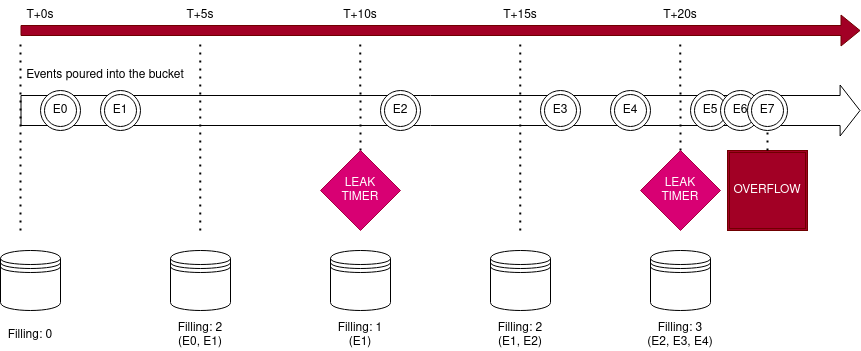

The diagram above was exported from draw.io. Its source (the exported page's mxGraphModel, read from the mxfile embedded in the PNG):
<mxGraphModel dx="1597" dy="876" grid="1" gridSize="10" guides="1" tooltips="1" connect="1" arrows="1" fold="1" page="1" pageScale="1" pageWidth="827" pageHeight="1169" math="0" shadow="0">
  <root>
    <mxCell id="0" />
    <mxCell id="1" parent="0" />
    <mxCell id="GVfHSsp1LPKBqe8zwPOD-1" value="" style="shape=flexArrow;endArrow=classic;html=1;rounded=0;fillColor=#a20025;strokeColor=#6F0000;" edge="1" parent="1">
      <mxGeometry width="50" height="50" relative="1" as="geometry">
        <mxPoint x="40" y="120" as="sourcePoint" />
        <mxPoint x="880" y="120" as="targetPoint" />
      </mxGeometry>
    </mxCell>
    <mxCell id="GVfHSsp1LPKBqe8zwPOD-2" value="T+0s" style="text;strokeColor=none;align=center;fillColor=none;html=1;verticalAlign=middle;whiteSpace=wrap;rounded=0;" vertex="1" parent="1">
      <mxGeometry x="30" y="90" width="60" height="30" as="geometry" />
    </mxCell>
    <mxCell id="GVfHSsp1LPKBqe8zwPOD-3" value="T+5s" style="text;strokeColor=none;align=center;fillColor=none;html=1;verticalAlign=middle;whiteSpace=wrap;rounded=0;" vertex="1" parent="1">
      <mxGeometry x="190" y="90" width="60" height="30" as="geometry" />
    </mxCell>
    <mxCell id="GVfHSsp1LPKBqe8zwPOD-4" value="T+10s" style="text;strokeColor=none;align=center;fillColor=none;html=1;verticalAlign=middle;whiteSpace=wrap;rounded=0;" vertex="1" parent="1">
      <mxGeometry x="350" y="90" width="60" height="30" as="geometry" />
    </mxCell>
    <mxCell id="GVfHSsp1LPKBqe8zwPOD-5" value="T+15s" style="text;strokeColor=none;align=center;fillColor=none;html=1;verticalAlign=middle;whiteSpace=wrap;rounded=0;" vertex="1" parent="1">
      <mxGeometry x="510" y="90" width="60" height="30" as="geometry" />
    </mxCell>
    <mxCell id="GVfHSsp1LPKBqe8zwPOD-6" value="T+20s" style="text;strokeColor=none;align=center;fillColor=none;html=1;verticalAlign=middle;whiteSpace=wrap;rounded=0;" vertex="1" parent="1">
      <mxGeometry x="670" y="90" width="60" height="30" as="geometry" />
    </mxCell>
    <mxCell id="GVfHSsp1LPKBqe8zwPOD-7" value="" style="endArrow=none;dashed=1;html=1;dashPattern=1 3;strokeWidth=2;rounded=0;" edge="1" parent="1">
      <mxGeometry width="50" height="50" relative="1" as="geometry">
        <mxPoint x="40" y="320" as="sourcePoint" />
        <mxPoint x="40" y="130" as="targetPoint" />
      </mxGeometry>
    </mxCell>
    <mxCell id="GVfHSsp1LPKBqe8zwPOD-8" value="" style="endArrow=none;dashed=1;html=1;dashPattern=1 3;strokeWidth=2;rounded=0;" edge="1" parent="1">
      <mxGeometry width="50" height="50" relative="1" as="geometry">
        <mxPoint x="219.76" y="320" as="sourcePoint" />
        <mxPoint x="219.76" y="130" as="targetPoint" />
      </mxGeometry>
    </mxCell>
    <mxCell id="GVfHSsp1LPKBqe8zwPOD-9" value="" style="endArrow=none;dashed=1;html=1;dashPattern=1 3;strokeWidth=2;rounded=0;" edge="1" parent="1">
      <mxGeometry width="50" height="50" relative="1" as="geometry">
        <mxPoint x="380" y="240" as="sourcePoint" />
        <mxPoint x="379.76" y="130" as="targetPoint" />
      </mxGeometry>
    </mxCell>
    <mxCell id="GVfHSsp1LPKBqe8zwPOD-10" value="" style="endArrow=none;dashed=1;html=1;dashPattern=1 3;strokeWidth=2;rounded=0;" edge="1" parent="1">
      <mxGeometry width="50" height="50" relative="1" as="geometry">
        <mxPoint x="539.76" y="320" as="sourcePoint" />
        <mxPoint x="539.76" y="130" as="targetPoint" />
      </mxGeometry>
    </mxCell>
    <mxCell id="GVfHSsp1LPKBqe8zwPOD-13" value="" style="endArrow=none;dashed=1;html=1;dashPattern=1 3;strokeWidth=2;rounded=0;" edge="1" parent="1">
      <mxGeometry width="50" height="50" relative="1" as="geometry">
        <mxPoint x="700" y="240" as="sourcePoint" />
        <mxPoint x="699.76" y="130" as="targetPoint" />
      </mxGeometry>
    </mxCell>
    <mxCell id="GVfHSsp1LPKBqe8zwPOD-15" value="" style="shape=datastore;whiteSpace=wrap;html=1;" vertex="1" parent="1">
      <mxGeometry x="20" y="340" width="60" height="60" as="geometry" />
    </mxCell>
    <mxCell id="GVfHSsp1LPKBqe8zwPOD-16" value="" style="shape=datastore;whiteSpace=wrap;html=1;" vertex="1" parent="1">
      <mxGeometry x="190" y="340" width="60" height="60" as="geometry" />
    </mxCell>
    <mxCell id="GVfHSsp1LPKBqe8zwPOD-17" value="" style="shape=datastore;whiteSpace=wrap;html=1;" vertex="1" parent="1">
      <mxGeometry x="350" y="340" width="60" height="60" as="geometry" />
    </mxCell>
    <mxCell id="GVfHSsp1LPKBqe8zwPOD-18" value="" style="shape=datastore;whiteSpace=wrap;html=1;" vertex="1" parent="1">
      <mxGeometry x="510" y="340" width="60" height="60" as="geometry" />
    </mxCell>
    <mxCell id="GVfHSsp1LPKBqe8zwPOD-19" value="" style="shape=datastore;whiteSpace=wrap;html=1;" vertex="1" parent="1">
      <mxGeometry x="670" y="340" width="60" height="60" as="geometry" />
    </mxCell>
    <mxCell id="GVfHSsp1LPKBqe8zwPOD-21" value="" style="shape=flexArrow;endArrow=classic;html=1;rounded=0;width=30;endSize=6.3;fillColor=none;" edge="1" parent="1">
      <mxGeometry width="50" height="50" relative="1" as="geometry">
        <mxPoint x="40" y="200" as="sourcePoint" />
        <mxPoint x="880" y="200" as="targetPoint" />
      </mxGeometry>
    </mxCell>
    <mxCell id="GVfHSsp1LPKBqe8zwPOD-22" value="Events poured into the bucket" style="text;strokeColor=none;align=center;fillColor=none;html=1;verticalAlign=middle;whiteSpace=wrap;rounded=0;" vertex="1" parent="1">
      <mxGeometry x="20" y="150" width="210" height="30" as="geometry" />
    </mxCell>
    <mxCell id="GVfHSsp1LPKBqe8zwPOD-23" value="" style="ellipse;shape=doubleEllipse;whiteSpace=wrap;html=1;aspect=fixed;" vertex="1" parent="1">
      <mxGeometry x="60" y="180" width="40" height="40" as="geometry" />
    </mxCell>
    <mxCell id="GVfHSsp1LPKBqe8zwPOD-27" value="E0" style="text;strokeColor=none;align=center;fillColor=none;html=1;verticalAlign=middle;whiteSpace=wrap;rounded=0;" vertex="1" parent="1">
      <mxGeometry x="50" y="185" width="60" height="30" as="geometry" />
    </mxCell>
    <mxCell id="GVfHSsp1LPKBqe8zwPOD-30" value="" style="ellipse;shape=doubleEllipse;whiteSpace=wrap;html=1;aspect=fixed;" vertex="1" parent="1">
      <mxGeometry x="120" y="180" width="40" height="40" as="geometry" />
    </mxCell>
    <mxCell id="GVfHSsp1LPKBqe8zwPOD-31" value="E1" style="text;strokeColor=none;align=center;fillColor=none;html=1;verticalAlign=middle;whiteSpace=wrap;rounded=0;" vertex="1" parent="1">
      <mxGeometry x="110" y="185" width="60" height="30" as="geometry" />
    </mxCell>
    <mxCell id="GVfHSsp1LPKBqe8zwPOD-32" value="" style="ellipse;shape=doubleEllipse;whiteSpace=wrap;html=1;aspect=fixed;" vertex="1" parent="1">
      <mxGeometry x="400" y="180" width="40" height="40" as="geometry" />
    </mxCell>
    <mxCell id="GVfHSsp1LPKBqe8zwPOD-33" value="E2" style="text;strokeColor=none;align=center;fillColor=none;html=1;verticalAlign=middle;whiteSpace=wrap;rounded=0;" vertex="1" parent="1">
      <mxGeometry x="390" y="185" width="60" height="30" as="geometry" />
    </mxCell>
    <mxCell id="GVfHSsp1LPKBqe8zwPOD-34" value="" style="ellipse;shape=doubleEllipse;whiteSpace=wrap;html=1;aspect=fixed;" vertex="1" parent="1">
      <mxGeometry x="560" y="180" width="40" height="40" as="geometry" />
    </mxCell>
    <mxCell id="GVfHSsp1LPKBqe8zwPOD-35" value="E3" style="text;strokeColor=none;align=center;fillColor=none;html=1;verticalAlign=middle;whiteSpace=wrap;rounded=0;" vertex="1" parent="1">
      <mxGeometry x="550" y="185" width="60" height="30" as="geometry" />
    </mxCell>
    <mxCell id="GVfHSsp1LPKBqe8zwPOD-36" value="" style="ellipse;shape=doubleEllipse;whiteSpace=wrap;html=1;aspect=fixed;" vertex="1" parent="1">
      <mxGeometry x="630" y="180" width="40" height="40" as="geometry" />
    </mxCell>
    <mxCell id="GVfHSsp1LPKBqe8zwPOD-37" value="E4" style="text;strokeColor=none;align=center;fillColor=none;html=1;verticalAlign=middle;whiteSpace=wrap;rounded=0;" vertex="1" parent="1">
      <mxGeometry x="620" y="185" width="60" height="30" as="geometry" />
    </mxCell>
    <mxCell id="GVfHSsp1LPKBqe8zwPOD-38" value="" style="ellipse;shape=doubleEllipse;whiteSpace=wrap;html=1;aspect=fixed;" vertex="1" parent="1">
      <mxGeometry x="710" y="180" width="40" height="40" as="geometry" />
    </mxCell>
    <mxCell id="GVfHSsp1LPKBqe8zwPOD-39" value="E5" style="text;strokeColor=none;align=center;fillColor=none;html=1;verticalAlign=middle;whiteSpace=wrap;rounded=0;" vertex="1" parent="1">
      <mxGeometry x="700" y="185" width="60" height="30" as="geometry" />
    </mxCell>
    <mxCell id="GVfHSsp1LPKBqe8zwPOD-40" value="" style="ellipse;shape=doubleEllipse;whiteSpace=wrap;html=1;aspect=fixed;" vertex="1" parent="1">
      <mxGeometry x="740" y="180" width="40" height="40" as="geometry" />
    </mxCell>
    <mxCell id="GVfHSsp1LPKBqe8zwPOD-41" value="E6" style="text;strokeColor=none;align=center;fillColor=none;html=1;verticalAlign=middle;whiteSpace=wrap;rounded=0;" vertex="1" parent="1">
      <mxGeometry x="730" y="185" width="60" height="30" as="geometry" />
    </mxCell>
    <mxCell id="GVfHSsp1LPKBqe8zwPOD-42" value="" style="ellipse;shape=doubleEllipse;whiteSpace=wrap;html=1;aspect=fixed;" vertex="1" parent="1">
      <mxGeometry x="767" y="180" width="40" height="40" as="geometry" />
    </mxCell>
    <mxCell id="GVfHSsp1LPKBqe8zwPOD-43" value="E7" style="text;strokeColor=none;align=center;fillColor=none;html=1;verticalAlign=middle;whiteSpace=wrap;rounded=0;" vertex="1" parent="1">
      <mxGeometry x="757" y="185" width="60" height="30" as="geometry" />
    </mxCell>
    <mxCell id="GVfHSsp1LPKBqe8zwPOD-44" value="Filling: 0" style="text;strokeColor=none;align=center;fillColor=none;html=1;verticalAlign=middle;whiteSpace=wrap;rounded=0;" vertex="1" parent="1">
      <mxGeometry x="20" y="410" width="60" height="30" as="geometry" />
    </mxCell>
    <mxCell id="GVfHSsp1LPKBqe8zwPOD-47" value="&lt;div&gt;Filling: 2&lt;/div&gt;&lt;div&gt;(E0, E1)&lt;br&gt;&lt;/div&gt;" style="text;strokeColor=none;align=center;fillColor=none;html=1;verticalAlign=middle;whiteSpace=wrap;rounded=0;" vertex="1" parent="1">
      <mxGeometry x="190" y="410" width="60" height="30" as="geometry" />
    </mxCell>
    <mxCell id="GVfHSsp1LPKBqe8zwPOD-48" value="&lt;div&gt;Filling: 1&lt;/div&gt;&lt;div&gt;(E1)&lt;br&gt;&lt;/div&gt;" style="text;strokeColor=none;align=center;fillColor=none;html=1;verticalAlign=middle;whiteSpace=wrap;rounded=0;" vertex="1" parent="1">
      <mxGeometry x="350" y="410" width="60" height="30" as="geometry" />
    </mxCell>
    <mxCell id="GVfHSsp1LPKBqe8zwPOD-49" value="&lt;div&gt;Filling: 2&lt;/div&gt;&lt;div&gt;(E1, E2)&lt;br&gt;&lt;/div&gt;" style="text;strokeColor=none;align=center;fillColor=none;html=1;verticalAlign=middle;whiteSpace=wrap;rounded=0;" vertex="1" parent="1">
      <mxGeometry x="510" y="410" width="60" height="30" as="geometry" />
    </mxCell>
    <mxCell id="GVfHSsp1LPKBqe8zwPOD-50" value="&lt;div&gt;Filling: 3&lt;/div&gt;&lt;div&gt;(E2, E3, E4)&lt;br&gt;&lt;/div&gt;" style="text;strokeColor=none;align=center;fillColor=none;html=1;verticalAlign=middle;whiteSpace=wrap;rounded=0;" vertex="1" parent="1">
      <mxGeometry x="665" y="410" width="70" height="30" as="geometry" />
    </mxCell>
    <mxCell id="GVfHSsp1LPKBqe8zwPOD-51" value="&lt;div&gt;LEAK&lt;/div&gt;&lt;div&gt;TIMER&lt;br&gt;&lt;/div&gt;" style="rhombus;whiteSpace=wrap;html=1;fillColor=#d80073;fontColor=#ffffff;strokeColor=#A50040;" vertex="1" parent="1">
      <mxGeometry x="340" y="240" width="80" height="80" as="geometry" />
    </mxCell>
    <mxCell id="GVfHSsp1LPKBqe8zwPOD-54" value="LEAK&lt;br&gt;TIMER" style="rhombus;whiteSpace=wrap;html=1;fillColor=#d80073;fontColor=#ffffff;strokeColor=#A50040;" vertex="1" parent="1">
      <mxGeometry x="660" y="240" width="80" height="80" as="geometry" />
    </mxCell>
    <mxCell id="GVfHSsp1LPKBqe8zwPOD-56" value="OVERFLOW" style="shape=ext;double=1;whiteSpace=wrap;html=1;aspect=fixed;fillColor=#a20025;fontColor=#ffffff;strokeColor=#6F0000;" vertex="1" parent="1">
      <mxGeometry x="747" y="240" width="80" height="80" as="geometry" />
    </mxCell>
    <mxCell id="GVfHSsp1LPKBqe8zwPOD-57" value="" style="endArrow=none;dashed=1;html=1;dashPattern=1 3;strokeWidth=2;rounded=0;entryX=0.5;entryY=1;entryDx=0;entryDy=0;" edge="1" parent="1" target="GVfHSsp1LPKBqe8zwPOD-42">
      <mxGeometry width="50" height="50" relative="1" as="geometry">
        <mxPoint x="787" y="240" as="sourcePoint" />
        <mxPoint x="786.76" y="130" as="targetPoint" />
      </mxGeometry>
    </mxCell>
  </root>
</mxGraphModel>